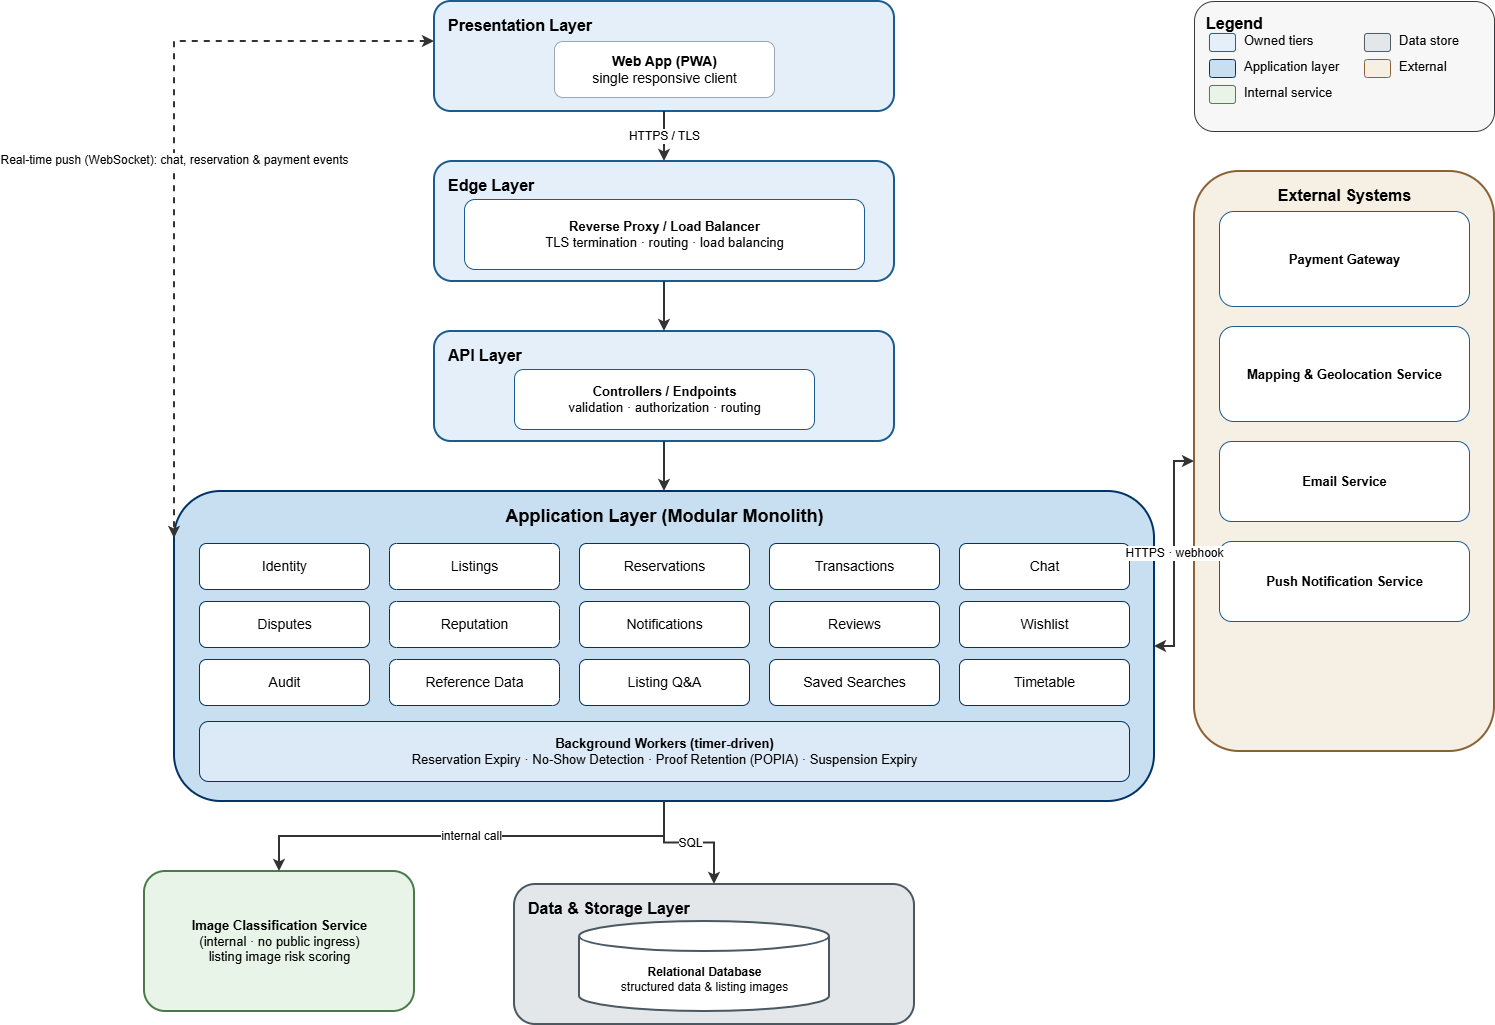

The diagram above was exported from draw.io. Its source (the exported page's mxGraphModel, read from the mxfile embedded in the PNG):
<mxGraphModel dx="1888" dy="1129" grid="1" gridSize="10" guides="1" tooltips="1" connect="1" arrows="1" fold="1" page="1" pageScale="1" pageWidth="1600" pageHeight="1100" math="0" shadow="0">
  <root>
    <mxCell id="0" />
    <mxCell id="1" parent="0" />
    <mxCell id="pres" parent="1" style="rounded=1;strokeWidth=2;fillColor=#E4EFF9;strokeColor=#1A5C8F;verticalAlign=top;fontSize=16;fontStyle=1;align=left;spacingLeft=12;spacingTop=8;html=1;" value="Presentation Layer" vertex="1">
      <mxGeometry height="110" width="460" x="440" y="40" as="geometry" />
    </mxCell>
    <mxCell id="webapp" parent="1" style="rounded=1;fillColor=#FFFFFF;strokeColor=#9AA7B0;fontSize=14;align=center;verticalAlign=middle;html=1;" value="&lt;b&gt;Web App (PWA)&lt;/b&gt;&lt;br&gt;single responsive client" vertex="1">
      <mxGeometry height="56" width="220" x="560" y="80" as="geometry" />
    </mxCell>
    <mxCell id="edge" parent="1" style="rounded=1;strokeWidth=2;fillColor=#E4EFF9;strokeColor=#1A5C8F;verticalAlign=top;fontSize=16;fontStyle=1;align=left;spacingLeft=12;spacingTop=8;html=1;" value="Edge Layer" vertex="1">
      <mxGeometry height="120" width="460" x="440" y="200" as="geometry" />
    </mxCell>
    <mxCell id="ingress" parent="1" style="rounded=1;fillColor=#FFFFFF;strokeColor=#1A5C8F;fontSize=13;align=center;verticalAlign=middle;html=1;" value="&lt;b&gt;Reverse Proxy / Load Balancer&lt;/b&gt;&lt;br&gt;TLS termination · routing · load balancing" vertex="1">
      <mxGeometry height="70" width="400" x="470" y="238" as="geometry" />
    </mxCell>
    <mxCell id="api" parent="1" style="rounded=1;strokeWidth=2;fillColor=#E4EFF9;strokeColor=#1A5C8F;verticalAlign=top;fontSize=16;fontStyle=1;align=left;spacingLeft=12;spacingTop=8;html=1;" value="API Layer" vertex="1">
      <mxGeometry height="110" width="460" x="440" y="370" as="geometry" />
    </mxCell>
    <mxCell id="controllers" parent="1" style="rounded=1;fillColor=#FFFFFF;strokeColor=#1A5C8F;fontSize=13;align=center;verticalAlign=middle;html=1;" value="&lt;b&gt;Controllers / Endpoints&lt;/b&gt;&lt;br&gt;validation · authorization · routing" vertex="1">
      <mxGeometry height="60" width="300" x="520" y="408" as="geometry" />
    </mxCell>
    <mxCell id="app" parent="1" style="rounded=1;strokeWidth=2;fillColor=#C8DFF2;strokeColor=#003366;verticalAlign=top;fontSize=18;fontStyle=1;align=center;spacingTop=8;html=1;" value="Application Layer (Modular Monolith)" vertex="1">
      <mxGeometry height="310" width="980" x="180" y="530" as="geometry" />
    </mxCell>
    <mxCell id="mod0" parent="1" style="rounded=1;fillColor=#FFFFFF;strokeColor=#003366;fontSize=14;align=center;verticalAlign=middle;html=1;" value="Identity" vertex="1">
      <mxGeometry height="46" width="170" x="205" y="582" as="geometry" />
    </mxCell>
    <mxCell id="mod1" parent="1" style="rounded=1;fillColor=#FFFFFF;strokeColor=#003366;fontSize=14;align=center;verticalAlign=middle;html=1;" value="Listings" vertex="1">
      <mxGeometry height="46" width="170" x="395" y="582" as="geometry" />
    </mxCell>
    <mxCell id="mod2" parent="1" style="rounded=1;fillColor=#FFFFFF;strokeColor=#003366;fontSize=14;align=center;verticalAlign=middle;html=1;" value="Reservations" vertex="1">
      <mxGeometry height="46" width="170" x="585" y="582" as="geometry" />
    </mxCell>
    <mxCell id="mod3" parent="1" style="rounded=1;fillColor=#FFFFFF;strokeColor=#003366;fontSize=14;align=center;verticalAlign=middle;html=1;" value="Transactions" vertex="1">
      <mxGeometry height="46" width="170" x="775" y="582" as="geometry" />
    </mxCell>
    <mxCell id="mod4" parent="1" style="rounded=1;fillColor=#FFFFFF;strokeColor=#003366;fontSize=14;align=center;verticalAlign=middle;html=1;" value="Chat" vertex="1">
      <mxGeometry height="46" width="170" x="965" y="582" as="geometry" />
    </mxCell>
    <mxCell id="mod5" parent="1" style="rounded=1;fillColor=#FFFFFF;strokeColor=#003366;fontSize=14;align=center;verticalAlign=middle;html=1;" value="Disputes" vertex="1">
      <mxGeometry height="46" width="170" x="205" y="640" as="geometry" />
    </mxCell>
    <mxCell id="mod6" parent="1" style="rounded=1;fillColor=#FFFFFF;strokeColor=#003366;fontSize=14;align=center;verticalAlign=middle;html=1;" value="Reputation" vertex="1">
      <mxGeometry height="46" width="170" x="395" y="640" as="geometry" />
    </mxCell>
    <mxCell id="mod7" parent="1" style="rounded=1;fillColor=#FFFFFF;strokeColor=#003366;fontSize=14;align=center;verticalAlign=middle;html=1;" value="Notifications" vertex="1">
      <mxGeometry height="46" width="170" x="585" y="640" as="geometry" />
    </mxCell>
    <mxCell id="mod8" parent="1" style="rounded=1;fillColor=#FFFFFF;strokeColor=#003366;fontSize=14;align=center;verticalAlign=middle;html=1;" value="Reviews" vertex="1">
      <mxGeometry height="46" width="170" x="775" y="640" as="geometry" />
    </mxCell>
    <mxCell id="mod9" parent="1" style="rounded=1;fillColor=#FFFFFF;strokeColor=#003366;fontSize=14;align=center;verticalAlign=middle;html=1;" value="Wishlist" vertex="1">
      <mxGeometry height="46" width="170" x="965" y="640" as="geometry" />
    </mxCell>
    <mxCell id="mod10" parent="1" style="rounded=1;fillColor=#FFFFFF;strokeColor=#003366;fontSize=14;align=center;verticalAlign=middle;html=1;" value="Audit" vertex="1">
      <mxGeometry height="46" width="170" x="205" y="698" as="geometry" />
    </mxCell>
    <mxCell id="mod11" parent="1" style="rounded=1;fillColor=#FFFFFF;strokeColor=#003366;fontSize=14;align=center;verticalAlign=middle;html=1;" value="Reference Data" vertex="1">
      <mxGeometry height="46" width="170" x="395" y="698" as="geometry" />
    </mxCell>
    <mxCell id="mod12" parent="1" style="rounded=1;fillColor=#FFFFFF;strokeColor=#003366;fontSize=14;align=center;verticalAlign=middle;html=1;" value="Listing Q&amp;A" vertex="1">
      <mxGeometry height="46" width="170" x="585" y="698" as="geometry" />
    </mxCell>
    <mxCell id="mod13" parent="1" style="rounded=1;fillColor=#FFFFFF;strokeColor=#003366;fontSize=14;align=center;verticalAlign=middle;html=1;" value="Saved Searches" vertex="1">
      <mxGeometry height="46" width="170" x="775" y="698" as="geometry" />
    </mxCell>
    <mxCell id="mod14" parent="1" style="rounded=1;fillColor=#FFFFFF;strokeColor=#003366;fontSize=14;align=center;verticalAlign=middle;html=1;" value="Timetable" vertex="1">
      <mxGeometry height="46" width="170" x="965" y="698" as="geometry" />
    </mxCell>
    <mxCell id="workers" parent="1" style="rounded=1;fillColor=#DCE9F6;strokeColor=#003366;fontSize=13;align=center;verticalAlign=middle;html=1;" value="&lt;b&gt;Background Workers (timer-driven)&lt;/b&gt;&lt;br&gt;Reservation Expiry · No-Show Detection · Proof Retention (POPIA) · Suspension Expiry" vertex="1">
      <mxGeometry height="60" width="930" x="205" y="760" as="geometry" />
    </mxCell>
    <mxCell id="data" parent="1" style="rounded=1;strokeWidth=2;fillColor=#E3E7EA;strokeColor=#4A5862;verticalAlign=top;fontSize=16;fontStyle=1;align=left;spacingLeft=12;spacingTop=8;html=1;" value="Data &amp;amp; Storage Layer" vertex="1">
      <mxGeometry height="140" width="400" x="520" y="923" as="geometry" />
    </mxCell>
    <mxCell id="db" parent="1" style="shape=cylinder3;strokeWidth=2;fillColor=#FFFFFF;strokeColor=#4A5862;fontSize=12;align=center;verticalAlign=middle;html=1;boundedLbl=1;" value="&lt;b&gt;Relational Database&lt;/b&gt;&lt;br&gt;structured data &amp;amp; listing images" vertex="1">
      <mxGeometry height="90" width="250" x="585" y="960" as="geometry" />
    </mxCell>
    <mxCell id="clip" parent="1" style="rounded=1;strokeWidth=2;fillColor=#E7F4E7;strokeColor=#4A7A4A;verticalAlign=middle;fontSize=13;align=center;html=1;" value="&lt;b&gt;Image Classification Service&lt;/b&gt;&lt;br&gt;(internal · no public ingress)&lt;br&gt;listing image risk scoring" vertex="1">
      <mxGeometry height="140" width="270" x="150" y="910" as="geometry" />
    </mxCell>
    <mxCell id="ext" parent="1" style="rounded=1;strokeWidth=2;fillColor=#F6EFE3;strokeColor=#8A6234;verticalAlign=top;fontSize=16;fontStyle=1;align=center;spacingTop=8;html=1;" value="External Systems" vertex="1">
      <mxGeometry height="580" width="300" x="1200" y="210" as="geometry" />
    </mxCell>
    <mxCell id="pay" parent="1" style="rounded=1;fillColor=#FFFFFF;strokeColor=#1A5C8F;fontSize=13;align=center;verticalAlign=middle;html=1;" value="&lt;b&gt;Payment Gateway&lt;/b&gt;" vertex="1">
      <mxGeometry height="95" width="250" x="1225" y="250" as="geometry" />
    </mxCell>
    <mxCell id="maps" parent="1" style="rounded=1;fillColor=#FFFFFF;strokeColor=#1A5C8F;fontSize=13;align=center;verticalAlign=middle;html=1;" value="&lt;b&gt;Mapping &amp;amp; Geolocation Service&lt;/b&gt;" vertex="1">
      <mxGeometry height="95" width="250" x="1225" y="365" as="geometry" />
    </mxCell>
    <mxCell id="email" parent="1" style="rounded=1;fillColor=#FFFFFF;strokeColor=#1A5C8F;fontSize=13;align=center;verticalAlign=middle;html=1;" value="&lt;b&gt;Email Service&lt;/b&gt;" vertex="1">
      <mxGeometry height="80" width="250" x="1225" y="480" as="geometry" />
    </mxCell>
    <mxCell id="push" parent="1" style="rounded=1;fillColor=#FFFFFF;strokeColor=#1A5C8F;fontSize=13;align=center;verticalAlign=middle;html=1;" value="&lt;b&gt;Push Notification Service&lt;/b&gt;" vertex="1">
      <mxGeometry height="80" width="250" x="1225" y="580" as="geometry" />
    </mxCell>
    <mxCell id="legbox" parent="1" style="rounded=1;fillColor=#F7F7F7;strokeColor=#36393d;verticalAlign=top;fontSize=16;fontStyle=1;align=left;spacingLeft=10;spacingTop=6;html=1;" value="Legend" vertex="1">
      <mxGeometry height="130" width="300" x="1200" y="40" as="geometry" />
    </mxCell>
    <mxCell id="s1" parent="1" style="rounded=1;fillColor=#E4EFF9;strokeColor=#1A5C8F;html=1;" value="" vertex="1">
      <mxGeometry height="18" width="26" x="1215" y="72" as="geometry" />
    </mxCell>
    <mxCell id="l1" parent="1" style="text;html=1;strokeColor=none;fillColor=none;align=left;verticalAlign=middle;fontSize=13;" value="Owned tiers" vertex="1">
      <mxGeometry height="22" width="120" x="1248" y="68" as="geometry" />
    </mxCell>
    <mxCell id="s2" parent="1" style="rounded=1;fillColor=#C8DFF2;strokeColor=#003366;html=1;" value="" vertex="1">
      <mxGeometry height="18" width="26" x="1215" y="98" as="geometry" />
    </mxCell>
    <mxCell id="l2" parent="1" style="text;html=1;strokeColor=none;fillColor=none;align=left;verticalAlign=middle;fontSize=13;" value="Application layer" vertex="1">
      <mxGeometry height="22" width="120" x="1248" y="94" as="geometry" />
    </mxCell>
    <mxCell id="s3" parent="1" style="rounded=1;fillColor=#E7F4E7;strokeColor=#4A7A4A;html=1;" value="" vertex="1">
      <mxGeometry height="18" width="26" x="1215" y="124" as="geometry" />
    </mxCell>
    <mxCell id="l3" parent="1" style="text;html=1;strokeColor=none;fillColor=none;align=left;verticalAlign=middle;fontSize=13;" value="Internal service" vertex="1">
      <mxGeometry height="22" width="120" x="1248" y="120" as="geometry" />
    </mxCell>
    <mxCell id="s4" parent="1" style="rounded=1;fillColor=#E3E7EA;strokeColor=#4A5862;html=1;" value="" vertex="1">
      <mxGeometry height="18" width="26" x="1370" y="72" as="geometry" />
    </mxCell>
    <mxCell id="l4" parent="1" style="text;html=1;strokeColor=none;fillColor=none;align=left;verticalAlign=middle;fontSize=13;" value="Data store" vertex="1">
      <mxGeometry height="22" width="90" x="1403" y="68" as="geometry" />
    </mxCell>
    <mxCell id="s5" parent="1" style="rounded=1;fillColor=#F6EFE3;strokeColor=#8A6234;html=1;" value="" vertex="1">
      <mxGeometry height="18" width="26" x="1370" y="98" as="geometry" />
    </mxCell>
    <mxCell id="l5" parent="1" style="text;html=1;strokeColor=none;fillColor=none;align=left;verticalAlign=middle;fontSize=13;" value="External" vertex="1">
      <mxGeometry height="22" width="90" x="1403" y="94" as="geometry" />
    </mxCell>
    <mxCell id="e1" edge="1" parent="1" source="pres" style="edgeStyle=orthogonalEdgeStyle;rounded=0;html=1;strokeWidth=2;strokeColor=#333333;fontSize=12;" target="edge" value="HTTPS / TLS">
      <mxGeometry relative="1" as="geometry" />
    </mxCell>
    <mxCell id="e2" edge="1" parent="1" source="edge" style="edgeStyle=orthogonalEdgeStyle;rounded=0;html=1;strokeWidth=2;strokeColor=#333333;fontSize=12;" target="api" value="">
      <mxGeometry relative="1" as="geometry" />
    </mxCell>
    <mxCell id="e3" edge="1" parent="1" source="api" style="edgeStyle=orthogonalEdgeStyle;rounded=0;html=1;strokeWidth=2;strokeColor=#333333;fontSize=12;" target="app" value="">
      <mxGeometry relative="1" as="geometry" />
    </mxCell>
    <mxCell id="e4" edge="1" parent="1" source="app" style="edgeStyle=orthogonalEdgeStyle;rounded=0;html=1;strokeWidth=2;strokeColor=#333333;fontSize=12;" target="data" value="SQL">
      <mxGeometry relative="1" as="geometry" />
    </mxCell>
    <mxCell id="e5" edge="1" parent="1" source="app" style="edgeStyle=orthogonalEdgeStyle;rounded=0;html=1;strokeWidth=2;strokeColor=#333333;fontSize=12;startArrow=classic;startFill=1;endArrow=classic;endFill=1;" target="ext" value="HTTPS · webhook">
      <mxGeometry relative="1" as="geometry" />
    </mxCell>
    <mxCell id="e6" edge="1" parent="1" source="app" style="edgeStyle=orthogonalEdgeStyle;rounded=0;html=1;strokeWidth=2;strokeColor=#333333;fontSize=12;" target="clip" value="internal call">
      <mxGeometry relative="1" as="geometry" />
    </mxCell>
    <mxCell id="e7" edge="1" parent="1" style="edgeStyle=orthogonalEdgeStyle;rounded=0;html=1;strokeWidth=2;strokeColor=#333333;fontSize=12;dashed=1;startArrow=classic;startFill=1;exitX=0;exitY=0.5;entryX=0;entryY=0.2;" value="Real-time push (WebSocket): chat, reservation &amp;amp; payment events">
      <mxGeometry relative="1" as="geometry">
        <mxPoint x="440" y="80" as="sourcePoint" />
        <mxPoint x="180" y="576.9999999999998" as="targetPoint" />
      </mxGeometry>
    </mxCell>
  </root>
</mxGraphModel>